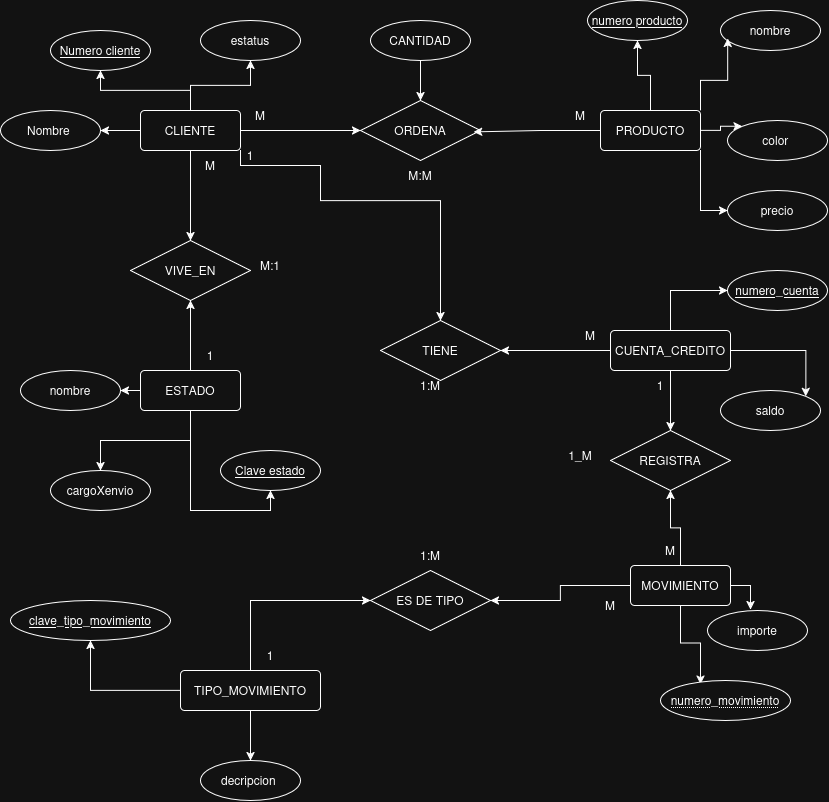

The diagram above was exported from draw.io. Its source (the exported page's mxGraphModel, read from the mxfile embedded in the PNG):
<mxGraphModel dx="1245" dy="823" grid="1" gridSize="10" guides="1" tooltips="1" connect="1" arrows="1" fold="1" page="1" pageScale="1" pageWidth="827" pageHeight="1169" math="0" shadow="0">
  <root>
    <mxCell id="0" />
    <mxCell id="1" parent="0" />
    <mxCell id="NIRAOzNB0iyhCgKSF53d-7" edge="1" parent="1" source="NIRAOzNB0iyhCgKSF53d-1" style="edgeStyle=orthogonalEdgeStyle;rounded=0;orthogonalLoop=1;jettySize=auto;html=1;exitX=0.5;exitY=0;exitDx=0;exitDy=0;entryX=0.5;entryY=1;entryDx=0;entryDy=0;" target="NIRAOzNB0iyhCgKSF53d-6">
      <mxGeometry relative="1" as="geometry" />
    </mxCell>
    <mxCell id="NIRAOzNB0iyhCgKSF53d-8" edge="1" parent="1" source="NIRAOzNB0iyhCgKSF53d-1" style="edgeStyle=orthogonalEdgeStyle;rounded=0;orthogonalLoop=1;jettySize=auto;html=1;entryX=1;entryY=0.5;entryDx=0;entryDy=0;" target="NIRAOzNB0iyhCgKSF53d-3">
      <mxGeometry relative="1" as="geometry" />
    </mxCell>
    <mxCell id="NIRAOzNB0iyhCgKSF53d-48" edge="1" parent="1" source="NIRAOzNB0iyhCgKSF53d-1" style="edgeStyle=orthogonalEdgeStyle;rounded=0;orthogonalLoop=1;jettySize=auto;html=1;entryX=0.5;entryY=0;entryDx=0;entryDy=0;" target="NIRAOzNB0iyhCgKSF53d-47">
      <mxGeometry relative="1" as="geometry" />
    </mxCell>
    <mxCell id="NIRAOzNB0iyhCgKSF53d-55" edge="1" parent="1" source="NIRAOzNB0iyhCgKSF53d-1" style="edgeStyle=orthogonalEdgeStyle;rounded=0;orthogonalLoop=1;jettySize=auto;html=1;" target="NIRAOzNB0iyhCgKSF53d-2">
      <mxGeometry relative="1" as="geometry" />
    </mxCell>
    <mxCell id="NIRAOzNB0iyhCgKSF53d-57" edge="1" parent="1" source="NIRAOzNB0iyhCgKSF53d-1" style="edgeStyle=orthogonalEdgeStyle;rounded=0;orthogonalLoop=1;jettySize=auto;html=1;" target="NIRAOzNB0iyhCgKSF53d-56">
      <mxGeometry relative="1" as="geometry" />
    </mxCell>
    <mxCell id="NIRAOzNB0iyhCgKSF53d-1" parent="1" style="rounded=1;arcSize=10;whiteSpace=wrap;html=1;align=center;" value="CLIENTE" vertex="1">
      <mxGeometry height="40" width="100" x="140" y="110" as="geometry" />
    </mxCell>
    <mxCell id="NIRAOzNB0iyhCgKSF53d-2" parent="1" style="ellipse;whiteSpace=wrap;html=1;align=center;" value="estatus" vertex="1">
      <mxGeometry height="40" width="100" x="200" y="20" as="geometry" />
    </mxCell>
    <mxCell id="NIRAOzNB0iyhCgKSF53d-3" parent="1" style="ellipse;whiteSpace=wrap;html=1;align=center;" value="Nombre&amp;nbsp;" vertex="1">
      <mxGeometry height="40" width="100" y="110" as="geometry" />
    </mxCell>
    <mxCell id="NIRAOzNB0iyhCgKSF53d-6" parent="1" style="ellipse;whiteSpace=wrap;html=1;align=center;fontStyle=4;" value="Numero cliente" vertex="1">
      <mxGeometry height="40" width="100" x="50" y="30" as="geometry" />
    </mxCell>
    <mxCell id="NIRAOzNB0iyhCgKSF53d-21" edge="1" parent="1" source="NIRAOzNB0iyhCgKSF53d-10" style="edgeStyle=orthogonalEdgeStyle;rounded=0;orthogonalLoop=1;jettySize=auto;html=1;entryX=0.5;entryY=1;entryDx=0;entryDy=0;" target="NIRAOzNB0iyhCgKSF53d-11">
      <mxGeometry relative="1" as="geometry" />
    </mxCell>
    <mxCell id="NIRAOzNB0iyhCgKSF53d-22" edge="1" parent="1" source="NIRAOzNB0iyhCgKSF53d-10" style="edgeStyle=orthogonalEdgeStyle;rounded=0;orthogonalLoop=1;jettySize=auto;html=1;exitX=0;exitY=0.5;exitDx=0;exitDy=0;entryX=1;entryY=0.5;entryDx=0;entryDy=0;" target="NIRAOzNB0iyhCgKSF53d-12">
      <mxGeometry relative="1" as="geometry" />
    </mxCell>
    <mxCell id="NIRAOzNB0iyhCgKSF53d-23" edge="1" parent="1" source="NIRAOzNB0iyhCgKSF53d-10" style="edgeStyle=orthogonalEdgeStyle;rounded=0;orthogonalLoop=1;jettySize=auto;html=1;entryX=0.5;entryY=0;entryDx=0;entryDy=0;" target="NIRAOzNB0iyhCgKSF53d-13">
      <mxGeometry relative="1" as="geometry" />
    </mxCell>
    <mxCell id="NIRAOzNB0iyhCgKSF53d-49" edge="1" parent="1" source="NIRAOzNB0iyhCgKSF53d-10" style="edgeStyle=orthogonalEdgeStyle;rounded=0;orthogonalLoop=1;jettySize=auto;html=1;exitX=0.5;exitY=0;exitDx=0;exitDy=0;entryX=0.5;entryY=1;entryDx=0;entryDy=0;" target="NIRAOzNB0iyhCgKSF53d-47">
      <mxGeometry relative="1" as="geometry" />
    </mxCell>
    <mxCell id="NIRAOzNB0iyhCgKSF53d-10" parent="1" style="rounded=1;arcSize=10;whiteSpace=wrap;html=1;align=center;" value="ESTADO" vertex="1">
      <mxGeometry height="40" width="100" x="140" y="370" as="geometry" />
    </mxCell>
    <mxCell id="NIRAOzNB0iyhCgKSF53d-11" parent="1" style="ellipse;whiteSpace=wrap;html=1;align=center;fontStyle=4;" value="Clave estado" vertex="1">
      <mxGeometry height="40" width="100" x="220" y="450" as="geometry" />
    </mxCell>
    <mxCell id="NIRAOzNB0iyhCgKSF53d-12" parent="1" style="ellipse;whiteSpace=wrap;html=1;align=center;" value="nombre" vertex="1">
      <mxGeometry height="40" width="100" x="20" y="370" as="geometry" />
    </mxCell>
    <mxCell id="NIRAOzNB0iyhCgKSF53d-13" parent="1" style="ellipse;whiteSpace=wrap;html=1;align=center;" value="cargoXenvio" vertex="1">
      <mxGeometry height="40" width="100" x="50" y="470" as="geometry" />
    </mxCell>
    <mxCell id="NIRAOzNB0iyhCgKSF53d-24" edge="1" parent="1" source="NIRAOzNB0iyhCgKSF53d-14" style="edgeStyle=orthogonalEdgeStyle;rounded=0;orthogonalLoop=1;jettySize=auto;html=1;exitX=0.5;exitY=0;exitDx=0;exitDy=0;entryX=0.5;entryY=1;entryDx=0;entryDy=0;" target="NIRAOzNB0iyhCgKSF53d-18">
      <mxGeometry relative="1" as="geometry" />
    </mxCell>
    <mxCell id="NIRAOzNB0iyhCgKSF53d-53" edge="1" parent="1" source="NIRAOzNB0iyhCgKSF53d-14" style="edgeStyle=orthogonalEdgeStyle;rounded=0;orthogonalLoop=1;jettySize=auto;html=1;exitX=1;exitY=1;exitDx=0;exitDy=0;entryX=0;entryY=0.5;entryDx=0;entryDy=0;" target="NIRAOzNB0iyhCgKSF53d-15">
      <mxGeometry relative="1" as="geometry" />
    </mxCell>
    <mxCell id="NIRAOzNB0iyhCgKSF53d-54" edge="1" parent="1" source="NIRAOzNB0iyhCgKSF53d-14" style="edgeStyle=orthogonalEdgeStyle;rounded=0;orthogonalLoop=1;jettySize=auto;html=1;exitX=1;exitY=0.5;exitDx=0;exitDy=0;entryX=0;entryY=0;entryDx=0;entryDy=0;" target="NIRAOzNB0iyhCgKSF53d-16">
      <mxGeometry relative="1" as="geometry" />
    </mxCell>
    <mxCell id="NIRAOzNB0iyhCgKSF53d-14" parent="1" style="rounded=1;arcSize=10;whiteSpace=wrap;html=1;align=center;" value="PRODUCTO" vertex="1">
      <mxGeometry height="40" width="100" x="600" y="110" as="geometry" />
    </mxCell>
    <mxCell id="NIRAOzNB0iyhCgKSF53d-15" parent="1" style="ellipse;whiteSpace=wrap;html=1;align=center;" value="precio" vertex="1">
      <mxGeometry height="40" width="100" x="727" y="190" as="geometry" />
    </mxCell>
    <mxCell id="NIRAOzNB0iyhCgKSF53d-16" parent="1" style="ellipse;whiteSpace=wrap;html=1;align=center;" value="color&amp;nbsp;" vertex="1">
      <mxGeometry height="40" width="100" x="727" y="120" as="geometry" />
    </mxCell>
    <mxCell id="NIRAOzNB0iyhCgKSF53d-17" parent="1" style="ellipse;whiteSpace=wrap;html=1;align=center;" value="nombre" vertex="1">
      <mxGeometry height="40" width="100" x="720" y="10" as="geometry" />
    </mxCell>
    <mxCell id="NIRAOzNB0iyhCgKSF53d-18" parent="1" style="ellipse;whiteSpace=wrap;html=1;align=center;fontStyle=4;" value="numero producto" vertex="1">
      <mxGeometry height="40" width="100" x="587" as="geometry" />
    </mxCell>
    <mxCell id="NIRAOzNB0iyhCgKSF53d-25" edge="1" parent="1" source="NIRAOzNB0iyhCgKSF53d-14" style="edgeStyle=orthogonalEdgeStyle;rounded=0;orthogonalLoop=1;jettySize=auto;html=1;exitX=1;exitY=0;exitDx=0;exitDy=0;entryX=0.072;entryY=0.7;entryDx=0;entryDy=0;entryPerimeter=0;" target="NIRAOzNB0iyhCgKSF53d-17">
      <mxGeometry relative="1" as="geometry" />
    </mxCell>
    <mxCell id="NIRAOzNB0iyhCgKSF53d-32" edge="1" parent="1" source="NIRAOzNB0iyhCgKSF53d-28" style="edgeStyle=orthogonalEdgeStyle;rounded=0;orthogonalLoop=1;jettySize=auto;html=1;exitX=0.5;exitY=0;exitDx=0;exitDy=0;entryX=0;entryY=0.5;entryDx=0;entryDy=0;" target="NIRAOzNB0iyhCgKSF53d-31">
      <mxGeometry relative="1" as="geometry" />
    </mxCell>
    <mxCell id="NIRAOzNB0iyhCgKSF53d-67" edge="1" parent="1" source="NIRAOzNB0iyhCgKSF53d-28" style="edgeStyle=orthogonalEdgeStyle;rounded=0;orthogonalLoop=1;jettySize=auto;html=1;entryX=1;entryY=0.5;entryDx=0;entryDy=0;" target="NIRAOzNB0iyhCgKSF53d-66">
      <mxGeometry relative="1" as="geometry" />
    </mxCell>
    <mxCell id="NIRAOzNB0iyhCgKSF53d-71" edge="1" parent="1" source="NIRAOzNB0iyhCgKSF53d-28" style="edgeStyle=orthogonalEdgeStyle;rounded=0;orthogonalLoop=1;jettySize=auto;html=1;entryX=1;entryY=0;entryDx=0;entryDy=0;exitX=1;exitY=0.5;exitDx=0;exitDy=0;" target="NIRAOzNB0iyhCgKSF53d-29">
      <mxGeometry relative="1" as="geometry" />
    </mxCell>
    <mxCell id="NIRAOzNB0iyhCgKSF53d-76" edge="1" parent="1" source="NIRAOzNB0iyhCgKSF53d-28" style="edgeStyle=orthogonalEdgeStyle;rounded=0;orthogonalLoop=1;jettySize=auto;html=1;entryX=0.5;entryY=0;entryDx=0;entryDy=0;" target="NIRAOzNB0iyhCgKSF53d-75">
      <mxGeometry relative="1" as="geometry" />
    </mxCell>
    <mxCell id="NIRAOzNB0iyhCgKSF53d-28" parent="1" style="rounded=1;arcSize=10;whiteSpace=wrap;html=1;align=center;" value="CUENTA_CREDITO" vertex="1">
      <mxGeometry height="40" width="120" x="610" y="330" as="geometry" />
    </mxCell>
    <mxCell id="NIRAOzNB0iyhCgKSF53d-29" parent="1" style="ellipse;whiteSpace=wrap;html=1;align=center;" value="saldo" vertex="1">
      <mxGeometry height="40" width="100" x="720" y="390" as="geometry" />
    </mxCell>
    <mxCell id="NIRAOzNB0iyhCgKSF53d-31" parent="1" style="ellipse;whiteSpace=wrap;html=1;align=center;fontStyle=4;" value="numero_cuenta" vertex="1">
      <mxGeometry height="40" width="100" x="727" y="270" as="geometry" />
    </mxCell>
    <mxCell id="NIRAOzNB0iyhCgKSF53d-74" edge="1" parent="1" source="NIRAOzNB0iyhCgKSF53d-34" style="edgeStyle=orthogonalEdgeStyle;rounded=0;orthogonalLoop=1;jettySize=auto;html=1;entryX=0.308;entryY=0.088;entryDx=0;entryDy=0;entryPerimeter=0;" target="NIRAOzNB0iyhCgKSF53d-92">
      <mxGeometry relative="1" as="geometry">
        <mxPoint x="700.5025253169456" y="675.8578643762701" as="targetPoint" />
      </mxGeometry>
    </mxCell>
    <mxCell id="NIRAOzNB0iyhCgKSF53d-77" edge="1" parent="1" source="NIRAOzNB0iyhCgKSF53d-34" style="edgeStyle=orthogonalEdgeStyle;rounded=0;orthogonalLoop=1;jettySize=auto;html=1;exitX=0.5;exitY=0;exitDx=0;exitDy=0;entryX=0.5;entryY=1;entryDx=0;entryDy=0;" target="NIRAOzNB0iyhCgKSF53d-75">
      <mxGeometry relative="1" as="geometry" />
    </mxCell>
    <mxCell id="NIRAOzNB0iyhCgKSF53d-82" edge="1" parent="1" source="NIRAOzNB0iyhCgKSF53d-34" style="edgeStyle=orthogonalEdgeStyle;rounded=0;orthogonalLoop=1;jettySize=auto;html=1;entryX=1;entryY=0.5;entryDx=0;entryDy=0;" target="NIRAOzNB0iyhCgKSF53d-81">
      <mxGeometry relative="1" as="geometry" />
    </mxCell>
    <mxCell id="NIRAOzNB0iyhCgKSF53d-34" parent="1" style="rounded=1;arcSize=10;whiteSpace=wrap;html=1;align=center;" value="MOVIMIENTO" vertex="1">
      <mxGeometry height="40" width="100" x="630" y="565" as="geometry" />
    </mxCell>
    <mxCell id="NIRAOzNB0iyhCgKSF53d-35" parent="1" style="ellipse;whiteSpace=wrap;html=1;align=center;" value="importe" vertex="1">
      <mxGeometry height="40" width="100" x="707" y="610" as="geometry" />
    </mxCell>
    <mxCell id="NIRAOzNB0iyhCgKSF53d-42" edge="1" parent="1" source="NIRAOzNB0iyhCgKSF53d-39" style="edgeStyle=orthogonalEdgeStyle;rounded=0;orthogonalLoop=1;jettySize=auto;html=1;exitX=0.5;exitY=1;exitDx=0;exitDy=0;entryX=0.5;entryY=0;entryDx=0;entryDy=0;" target="NIRAOzNB0iyhCgKSF53d-40">
      <mxGeometry relative="1" as="geometry" />
    </mxCell>
    <mxCell id="NIRAOzNB0iyhCgKSF53d-43" edge="1" parent="1" source="NIRAOzNB0iyhCgKSF53d-39" style="edgeStyle=orthogonalEdgeStyle;rounded=0;orthogonalLoop=1;jettySize=auto;html=1;entryX=0.5;entryY=1;entryDx=0;entryDy=0;" target="NIRAOzNB0iyhCgKSF53d-41">
      <mxGeometry relative="1" as="geometry" />
    </mxCell>
    <mxCell id="NIRAOzNB0iyhCgKSF53d-83" edge="1" parent="1" source="NIRAOzNB0iyhCgKSF53d-39" style="edgeStyle=orthogonalEdgeStyle;rounded=0;orthogonalLoop=1;jettySize=auto;html=1;exitX=0.5;exitY=0;exitDx=0;exitDy=0;entryX=0;entryY=0.5;entryDx=0;entryDy=0;" target="NIRAOzNB0iyhCgKSF53d-81">
      <mxGeometry relative="1" as="geometry" />
    </mxCell>
    <mxCell id="NIRAOzNB0iyhCgKSF53d-39" parent="1" style="rounded=1;arcSize=10;whiteSpace=wrap;html=1;align=center;" value="TIPO_MOVIMIENTO" vertex="1">
      <mxGeometry height="40" width="140" x="180" y="670" as="geometry" />
    </mxCell>
    <mxCell id="NIRAOzNB0iyhCgKSF53d-40" parent="1" style="ellipse;whiteSpace=wrap;html=1;align=center;" value="decripcion&amp;nbsp;" vertex="1">
      <mxGeometry height="40" width="100" x="200" y="760" as="geometry" />
    </mxCell>
    <mxCell id="NIRAOzNB0iyhCgKSF53d-41" parent="1" style="ellipse;whiteSpace=wrap;html=1;align=center;fontStyle=4;" value="clave_tipo_movimiento" vertex="1">
      <mxGeometry height="40" width="160" x="10" y="600" as="geometry" />
    </mxCell>
    <mxCell id="NIRAOzNB0iyhCgKSF53d-47" parent="1" style="shape=rhombus;perimeter=rhombusPerimeter;whiteSpace=wrap;html=1;align=center;" value="&lt;div&gt;VIVE_EN&lt;/div&gt;" vertex="1">
      <mxGeometry height="60" width="120" x="130" y="240" as="geometry" />
    </mxCell>
    <mxCell id="NIRAOzNB0iyhCgKSF53d-68" edge="1" parent="1" source="NIRAOzNB0iyhCgKSF53d-50" style="edgeStyle=orthogonalEdgeStyle;rounded=0;orthogonalLoop=1;jettySize=auto;html=1;entryX=0.5;entryY=0;entryDx=0;entryDy=0;exitX=1;exitY=0;exitDx=0;exitDy=0;" target="NIRAOzNB0iyhCgKSF53d-66">
      <mxGeometry relative="1" as="geometry">
        <Array as="points">
          <mxPoint x="240" y="165" />
          <mxPoint x="320" y="165" />
          <mxPoint x="320" y="200.08" />
          <mxPoint x="440" y="200.08" />
        </Array>
      </mxGeometry>
    </mxCell>
    <mxCell id="NIRAOzNB0iyhCgKSF53d-50" parent="1" style="text;html=1;whiteSpace=wrap;strokeColor=none;fillColor=none;align=center;verticalAlign=middle;rounded=0;" value="M" vertex="1">
      <mxGeometry height="30" width="60" x="180" y="150" as="geometry" />
    </mxCell>
    <mxCell id="NIRAOzNB0iyhCgKSF53d-51" parent="1" style="text;html=1;whiteSpace=wrap;strokeColor=none;fillColor=none;align=center;verticalAlign=middle;rounded=0;" value="1" vertex="1">
      <mxGeometry height="30" width="60" x="180" y="340" as="geometry" />
    </mxCell>
    <mxCell id="NIRAOzNB0iyhCgKSF53d-56" parent="1" style="shape=rhombus;perimeter=rhombusPerimeter;whiteSpace=wrap;html=1;align=center;" value="ORDENA" vertex="1">
      <mxGeometry height="60" width="120" x="360" y="100" as="geometry" />
    </mxCell>
    <mxCell id="NIRAOzNB0iyhCgKSF53d-58" edge="1" parent="1" source="NIRAOzNB0iyhCgKSF53d-14" style="edgeStyle=orthogonalEdgeStyle;rounded=0;orthogonalLoop=1;jettySize=auto;html=1;entryX=0.943;entryY=0.523;entryDx=0;entryDy=0;entryPerimeter=0;" target="NIRAOzNB0iyhCgKSF53d-56">
      <mxGeometry relative="1" as="geometry" />
    </mxCell>
    <mxCell id="NIRAOzNB0iyhCgKSF53d-59" parent="1" style="text;html=1;whiteSpace=wrap;strokeColor=none;fillColor=none;align=center;verticalAlign=middle;rounded=0;" value="M:1" vertex="1">
      <mxGeometry height="30" width="60" x="240" y="250" as="geometry" />
    </mxCell>
    <mxCell id="NIRAOzNB0iyhCgKSF53d-60" parent="1" style="text;html=1;whiteSpace=wrap;strokeColor=none;fillColor=none;align=center;verticalAlign=middle;rounded=0;" value="M:M" vertex="1">
      <mxGeometry height="30" width="60" x="390" y="160" as="geometry" />
    </mxCell>
    <mxCell id="NIRAOzNB0iyhCgKSF53d-61" parent="1" style="text;html=1;whiteSpace=wrap;strokeColor=none;fillColor=none;align=center;verticalAlign=middle;rounded=0;" value="M" vertex="1">
      <mxGeometry height="30" width="60" x="230" y="100" as="geometry" />
    </mxCell>
    <mxCell id="NIRAOzNB0iyhCgKSF53d-62" parent="1" style="text;html=1;whiteSpace=wrap;strokeColor=none;fillColor=none;align=center;verticalAlign=middle;rounded=0;" value="M" vertex="1">
      <mxGeometry height="30" width="60" x="550" y="100" as="geometry" />
    </mxCell>
    <mxCell id="NIRAOzNB0iyhCgKSF53d-64" edge="1" parent="1" source="NIRAOzNB0iyhCgKSF53d-63" style="edgeStyle=orthogonalEdgeStyle;rounded=0;orthogonalLoop=1;jettySize=auto;html=1;entryX=0.5;entryY=0;entryDx=0;entryDy=0;" target="NIRAOzNB0iyhCgKSF53d-56">
      <mxGeometry relative="1" as="geometry" />
    </mxCell>
    <mxCell id="NIRAOzNB0iyhCgKSF53d-63" parent="1" style="ellipse;whiteSpace=wrap;html=1;align=center;" value="CANTIDAD" vertex="1">
      <mxGeometry height="40" width="100" x="370" y="20" as="geometry" />
    </mxCell>
    <mxCell id="NIRAOzNB0iyhCgKSF53d-66" parent="1" style="shape=rhombus;perimeter=rhombusPerimeter;whiteSpace=wrap;html=1;align=center;" value="TIENE" vertex="1">
      <mxGeometry height="60" width="120" x="380" y="320" as="geometry" />
    </mxCell>
    <mxCell id="NIRAOzNB0iyhCgKSF53d-69" parent="1" style="text;html=1;whiteSpace=wrap;strokeColor=none;fillColor=none;align=center;verticalAlign=middle;rounded=0;" value="1" vertex="1">
      <mxGeometry height="30" width="60" x="220" y="140" as="geometry" />
    </mxCell>
    <mxCell id="NIRAOzNB0iyhCgKSF53d-70" parent="1" style="text;html=1;whiteSpace=wrap;strokeColor=none;fillColor=none;align=center;verticalAlign=middle;rounded=0;" value="M" vertex="1">
      <mxGeometry height="30" width="60" x="560" y="320" as="geometry" />
    </mxCell>
    <mxCell id="NIRAOzNB0iyhCgKSF53d-73" edge="1" parent="1" source="NIRAOzNB0iyhCgKSF53d-34" style="edgeStyle=orthogonalEdgeStyle;rounded=0;orthogonalLoop=1;jettySize=auto;html=1;exitX=1;exitY=0.5;exitDx=0;exitDy=0;entryX=0.43;entryY=-0.025;entryDx=0;entryDy=0;entryPerimeter=0;" target="NIRAOzNB0iyhCgKSF53d-35">
      <mxGeometry relative="1" as="geometry" />
    </mxCell>
    <mxCell id="NIRAOzNB0iyhCgKSF53d-75" parent="1" style="shape=rhombus;perimeter=rhombusPerimeter;whiteSpace=wrap;html=1;align=center;" value="REGISTRA" vertex="1">
      <mxGeometry height="60" width="120" x="610" y="430" as="geometry" />
    </mxCell>
    <mxCell id="NIRAOzNB0iyhCgKSF53d-78" parent="1" style="text;html=1;whiteSpace=wrap;strokeColor=none;fillColor=none;align=center;verticalAlign=middle;rounded=0;" value="1" vertex="1">
      <mxGeometry height="30" width="60" x="630" y="370" as="geometry" />
    </mxCell>
    <mxCell id="NIRAOzNB0iyhCgKSF53d-80" parent="1" style="text;html=1;whiteSpace=wrap;strokeColor=none;fillColor=none;align=center;verticalAlign=middle;rounded=0;" value="M" vertex="1">
      <mxGeometry height="30" width="60" x="640" y="535" as="geometry" />
    </mxCell>
    <mxCell id="NIRAOzNB0iyhCgKSF53d-81" parent="1" style="shape=rhombus;perimeter=rhombusPerimeter;whiteSpace=wrap;html=1;align=center;" value="ES DE TIPO" vertex="1">
      <mxGeometry height="60" width="120" x="370" y="570" as="geometry" />
    </mxCell>
    <mxCell id="NIRAOzNB0iyhCgKSF53d-85" parent="1" style="text;html=1;whiteSpace=wrap;strokeColor=none;fillColor=none;align=center;verticalAlign=middle;rounded=0;" value="M" vertex="1">
      <mxGeometry height="30" width="60" x="580" y="590" as="geometry" />
    </mxCell>
    <mxCell id="NIRAOzNB0iyhCgKSF53d-88" parent="1" style="text;html=1;whiteSpace=wrap;strokeColor=none;fillColor=none;align=center;verticalAlign=middle;rounded=0;" value="1" vertex="1">
      <mxGeometry height="30" width="60" x="240" y="640" as="geometry" />
    </mxCell>
    <mxCell id="NIRAOzNB0iyhCgKSF53d-89" parent="1" style="text;html=1;whiteSpace=wrap;strokeColor=none;fillColor=none;align=center;verticalAlign=middle;rounded=0;" value="1:M" vertex="1">
      <mxGeometry height="30" width="60" x="400" y="540" as="geometry" />
    </mxCell>
    <mxCell id="NIRAOzNB0iyhCgKSF53d-90" parent="1" style="text;html=1;whiteSpace=wrap;strokeColor=none;fillColor=none;align=center;verticalAlign=middle;rounded=0;" value="1_M" vertex="1">
      <mxGeometry height="30" width="60" x="550" y="440" as="geometry" />
    </mxCell>
    <mxCell id="NIRAOzNB0iyhCgKSF53d-91" parent="1" style="text;html=1;whiteSpace=wrap;strokeColor=none;fillColor=none;align=center;verticalAlign=middle;rounded=0;" value="1:M" vertex="1">
      <mxGeometry height="30" width="60" x="400" y="370" as="geometry" />
    </mxCell>
    <mxCell id="NIRAOzNB0iyhCgKSF53d-92" parent="1" style="ellipse;whiteSpace=wrap;html=1;align=center;fontStyle=20;" value="numero_movimiento" vertex="1">
      <mxGeometry height="40" width="130" x="660" y="680" as="geometry" />
    </mxCell>
  </root>
</mxGraphModel>